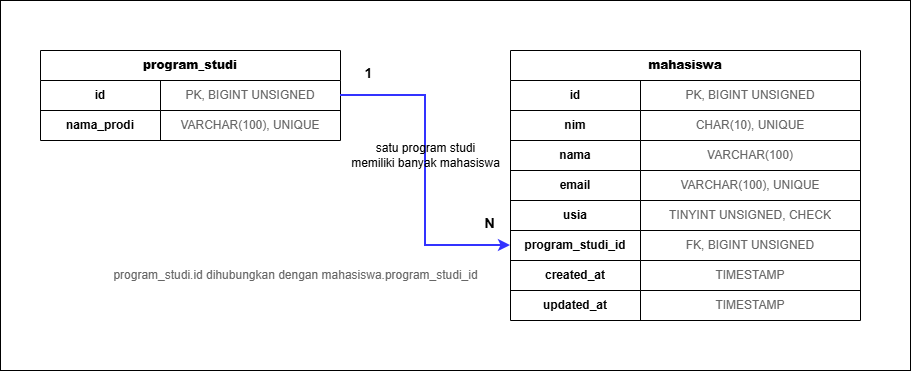

The diagram above was exported from draw.io. Its source (the exported page's mxGraphModel, read from the mxfile embedded in the PNG):
<mxGraphModel dx="759" dy="916" grid="1" gridSize="10" guides="1" tooltips="1" connect="1" arrows="1" fold="1" page="1" pageScale="1" pageWidth="827" pageHeight="1169" math="0" shadow="0">
  <root>
    <mxCell id="0" />
    <mxCell id="1" parent="0" />
    <mxCell id="Shjuo8gacIKe4fYejEa--1" parent="1" style="rounded=0;whiteSpace=wrap;html=1;" value="" vertex="1">
      <mxGeometry height="370" width="910" x="40" y="30" as="geometry" />
    </mxCell>
    <mxCell id="prodi_table" parent="1" style="shape=table;startSize=30;container=1;collapsible=0;childLayout=tableLayout;fontStyle=1;align=center;whiteSpace=wrap;html=1;" value="&lt;b&gt;program_studi&lt;/b&gt;" vertex="1">
      <mxGeometry height="90" width="300" x="80" y="80" as="geometry" />
    </mxCell>
    <mxCell id="prodi_row1" parent="prodi_table" style="shape=tableRow;horizontal=0;startSize=0;swimlaneHead=0;swimlaneBody=0;top=0;left=0;bottom=0;right=0;collapsible=0;dropTarget=0;fillColor=none;points=[[0,0.5],[1,0.5]];portConstraint=eastwest;" value="" vertex="1">
      <mxGeometry height="30" width="300" y="30" as="geometry" />
    </mxCell>
    <mxCell id="prodi_id_name" parent="prodi_row1" style="shape=partialRectangle;html=1;whiteSpace=wrap;connectable=0;fillColor=none;top=0;left=0;bottom=0;right=0;overflow=hidden;fontStyle=1;" value="id" vertex="1">
      <mxGeometry height="30" width="120" as="geometry">
        <mxRectangle height="30" width="120" as="alternateBounds" />
      </mxGeometry>
    </mxCell>
    <mxCell id="prodi_id_type" parent="prodi_row1" style="shape=partialRectangle;html=1;whiteSpace=wrap;connectable=0;fillColor=none;top=0;left=0;bottom=0;right=0;overflow=hidden;fontColor=#666666;" value="PK, BIGINT UNSIGNED" vertex="1">
      <mxGeometry height="30" width="180" x="120" as="geometry">
        <mxRectangle height="30" width="180" as="alternateBounds" />
      </mxGeometry>
    </mxCell>
    <mxCell id="prodi_row2" parent="prodi_table" style="shape=tableRow;horizontal=0;startSize=0;swimlaneHead=0;swimlaneBody=0;top=0;left=0;bottom=0;right=0;collapsible=0;dropTarget=0;fillColor=none;points=[[0,0.5],[1,0.5]];portConstraint=eastwest;" value="" vertex="1">
      <mxGeometry height="30" width="300" y="60" as="geometry" />
    </mxCell>
    <mxCell id="prodi_nama_name" parent="prodi_row2" style="shape=partialRectangle;html=1;whiteSpace=wrap;connectable=0;fillColor=none;top=0;left=0;bottom=0;right=0;overflow=hidden;fontStyle=1;" value="nama_prodi" vertex="1">
      <mxGeometry height="30" width="120" as="geometry">
        <mxRectangle height="30" width="120" as="alternateBounds" />
      </mxGeometry>
    </mxCell>
    <mxCell id="prodi_nama_type" parent="prodi_row2" style="shape=partialRectangle;html=1;whiteSpace=wrap;connectable=0;fillColor=none;top=0;left=0;bottom=0;right=0;overflow=hidden;fontColor=#666666;" value="VARCHAR(100), UNIQUE" vertex="1">
      <mxGeometry height="30" width="180" x="120" as="geometry">
        <mxRectangle height="30" width="180" as="alternateBounds" />
      </mxGeometry>
    </mxCell>
    <mxCell id="mhs_table" parent="1" style="shape=table;startSize=30;container=1;collapsible=0;childLayout=tableLayout;fontStyle=1;align=center;whiteSpace=wrap;html=1;" value="&lt;b&gt;mahasiswa&lt;/b&gt;" vertex="1">
      <mxGeometry height="270" width="350" x="550" y="80" as="geometry" />
    </mxCell>
    <mxCell id="mhs_row1" parent="mhs_table" style="shape=tableRow;horizontal=0;startSize=0;swimlaneHead=0;swimlaneBody=0;top=0;left=0;bottom=0;right=0;collapsible=0;dropTarget=0;fillColor=none;points=[[0,0.5],[1,0.5]];portConstraint=eastwest;" value="" vertex="1">
      <mxGeometry height="30" width="350" y="30" as="geometry" />
    </mxCell>
    <mxCell id="mhs_id_name" parent="mhs_row1" style="shape=partialRectangle;html=1;whiteSpace=wrap;connectable=0;fillColor=none;top=0;left=0;bottom=0;right=0;overflow=hidden;fontStyle=1;" value="id" vertex="1">
      <mxGeometry height="30" width="130" as="geometry">
        <mxRectangle height="30" width="130" as="alternateBounds" />
      </mxGeometry>
    </mxCell>
    <mxCell id="mhs_id_type" parent="mhs_row1" style="shape=partialRectangle;html=1;whiteSpace=wrap;connectable=0;fillColor=none;top=0;left=0;bottom=0;right=0;overflow=hidden;fontColor=#666666;" value="PK, BIGINT UNSIGNED" vertex="1">
      <mxGeometry height="30" width="220" x="130" as="geometry">
        <mxRectangle height="30" width="220" as="alternateBounds" />
      </mxGeometry>
    </mxCell>
    <mxCell id="mhs_row2" parent="mhs_table" style="shape=tableRow;horizontal=0;startSize=0;swimlaneHead=0;swimlaneBody=0;top=0;left=0;bottom=0;right=0;collapsible=0;dropTarget=0;fillColor=none;points=[[0,0.5],[1,0.5]];portConstraint=eastwest;" value="" vertex="1">
      <mxGeometry height="30" width="350" y="60" as="geometry" />
    </mxCell>
    <mxCell id="mhs_nim_name" parent="mhs_row2" style="shape=partialRectangle;html=1;whiteSpace=wrap;connectable=0;fillColor=none;top=0;left=0;bottom=0;right=0;overflow=hidden;fontStyle=1;" value="nim" vertex="1">
      <mxGeometry height="30" width="130" as="geometry">
        <mxRectangle height="30" width="130" as="alternateBounds" />
      </mxGeometry>
    </mxCell>
    <mxCell id="mhs_nim_type" parent="mhs_row2" style="shape=partialRectangle;html=1;whiteSpace=wrap;connectable=0;fillColor=none;top=0;left=0;bottom=0;right=0;overflow=hidden;fontColor=#666666;" value="CHAR(10), UNIQUE" vertex="1">
      <mxGeometry height="30" width="220" x="130" as="geometry">
        <mxRectangle height="30" width="220" as="alternateBounds" />
      </mxGeometry>
    </mxCell>
    <mxCell id="mhs_row3" parent="mhs_table" style="shape=tableRow;horizontal=0;startSize=0;swimlaneHead=0;swimlaneBody=0;top=0;left=0;bottom=0;right=0;collapsible=0;dropTarget=0;fillColor=none;points=[[0,0.5],[1,0.5]];portConstraint=eastwest;" value="" vertex="1">
      <mxGeometry height="30" width="350" y="90" as="geometry" />
    </mxCell>
    <mxCell id="mhs_nama_name" parent="mhs_row3" style="shape=partialRectangle;html=1;whiteSpace=wrap;connectable=0;fillColor=none;top=0;left=0;bottom=0;right=0;overflow=hidden;fontStyle=1;" value="nama" vertex="1">
      <mxGeometry height="30" width="130" as="geometry">
        <mxRectangle height="30" width="130" as="alternateBounds" />
      </mxGeometry>
    </mxCell>
    <mxCell id="mhs_nama_type" parent="mhs_row3" style="shape=partialRectangle;html=1;whiteSpace=wrap;connectable=0;fillColor=none;top=0;left=0;bottom=0;right=0;overflow=hidden;fontColor=#666666;" value="VARCHAR(100)" vertex="1">
      <mxGeometry height="30" width="220" x="130" as="geometry">
        <mxRectangle height="30" width="220" as="alternateBounds" />
      </mxGeometry>
    </mxCell>
    <mxCell id="mhs_row4" parent="mhs_table" style="shape=tableRow;horizontal=0;startSize=0;swimlaneHead=0;swimlaneBody=0;top=0;left=0;bottom=0;right=0;collapsible=0;dropTarget=0;fillColor=none;points=[[0,0.5],[1,0.5]];portConstraint=eastwest;" value="" vertex="1">
      <mxGeometry height="30" width="350" y="120" as="geometry" />
    </mxCell>
    <mxCell id="mhs_email_name" parent="mhs_row4" style="shape=partialRectangle;html=1;whiteSpace=wrap;connectable=0;fillColor=none;top=0;left=0;bottom=0;right=0;overflow=hidden;fontStyle=1;" value="email" vertex="1">
      <mxGeometry height="30" width="130" as="geometry">
        <mxRectangle height="30" width="130" as="alternateBounds" />
      </mxGeometry>
    </mxCell>
    <mxCell id="mhs_email_type" parent="mhs_row4" style="shape=partialRectangle;html=1;whiteSpace=wrap;connectable=0;fillColor=none;top=0;left=0;bottom=0;right=0;overflow=hidden;fontColor=#666666;" value="VARCHAR(100), UNIQUE" vertex="1">
      <mxGeometry height="30" width="220" x="130" as="geometry">
        <mxRectangle height="30" width="220" as="alternateBounds" />
      </mxGeometry>
    </mxCell>
    <mxCell id="mhs_row5" parent="mhs_table" style="shape=tableRow;horizontal=0;startSize=0;swimlaneHead=0;swimlaneBody=0;top=0;left=0;bottom=0;right=0;collapsible=0;dropTarget=0;fillColor=none;points=[[0,0.5],[1,0.5]];portConstraint=eastwest;" value="" vertex="1">
      <mxGeometry height="30" width="350" y="150" as="geometry" />
    </mxCell>
    <mxCell id="mhs_usia_name" parent="mhs_row5" style="shape=partialRectangle;html=1;whiteSpace=wrap;connectable=0;fillColor=none;top=0;left=0;bottom=0;right=0;overflow=hidden;fontStyle=1;" value="usia" vertex="1">
      <mxGeometry height="30" width="130" as="geometry">
        <mxRectangle height="30" width="130" as="alternateBounds" />
      </mxGeometry>
    </mxCell>
    <mxCell id="mhs_usia_type" parent="mhs_row5" style="shape=partialRectangle;html=1;whiteSpace=wrap;connectable=0;fillColor=none;top=0;left=0;bottom=0;right=0;overflow=hidden;fontColor=#666666;" value="TINYINT UNSIGNED, CHECK" vertex="1">
      <mxGeometry height="30" width="220" x="130" as="geometry">
        <mxRectangle height="30" width="220" as="alternateBounds" />
      </mxGeometry>
    </mxCell>
    <mxCell id="mhs_row6" parent="mhs_table" style="shape=tableRow;horizontal=0;startSize=0;swimlaneHead=0;swimlaneBody=0;top=0;left=0;bottom=0;right=0;collapsible=0;dropTarget=0;fillColor=none;points=[[0,0.5],[1,0.5]];portConstraint=eastwest;" value="" vertex="1">
      <mxGeometry height="30" width="350" y="180" as="geometry" />
    </mxCell>
    <mxCell id="mhs_fk_name" parent="mhs_row6" style="shape=partialRectangle;html=1;whiteSpace=wrap;connectable=0;fillColor=none;top=0;left=0;bottom=0;right=0;overflow=hidden;fontStyle=1;" value="program_studi_id" vertex="1">
      <mxGeometry height="30" width="130" as="geometry">
        <mxRectangle height="30" width="130" as="alternateBounds" />
      </mxGeometry>
    </mxCell>
    <mxCell id="mhs_fk_type" parent="mhs_row6" style="shape=partialRectangle;html=1;whiteSpace=wrap;connectable=0;fillColor=none;top=0;left=0;bottom=0;right=0;overflow=hidden;fontColor=#666666;" value="FK, BIGINT UNSIGNED" vertex="1">
      <mxGeometry height="30" width="220" x="130" as="geometry">
        <mxRectangle height="30" width="220" as="alternateBounds" />
      </mxGeometry>
    </mxCell>
    <mxCell id="mhs_row7" parent="mhs_table" style="shape=tableRow;horizontal=0;startSize=0;swimlaneHead=0;swimlaneBody=0;top=0;left=0;bottom=0;right=0;collapsible=0;dropTarget=0;fillColor=none;points=[[0,0.5],[1,0.5]];portConstraint=eastwest;" value="" vertex="1">
      <mxGeometry height="30" width="350" y="210" as="geometry" />
    </mxCell>
    <mxCell id="mhs_ca_name" parent="mhs_row7" style="shape=partialRectangle;html=1;whiteSpace=wrap;connectable=0;fillColor=none;top=0;left=0;bottom=0;right=0;overflow=hidden;fontStyle=1;" value="created_at" vertex="1">
      <mxGeometry height="30" width="130" as="geometry">
        <mxRectangle height="30" width="130" as="alternateBounds" />
      </mxGeometry>
    </mxCell>
    <mxCell id="mhs_ca_type" parent="mhs_row7" style="shape=partialRectangle;html=1;whiteSpace=wrap;connectable=0;fillColor=none;top=0;left=0;bottom=0;right=0;overflow=hidden;fontColor=#666666;" value="TIMESTAMP" vertex="1">
      <mxGeometry height="30" width="220" x="130" as="geometry">
        <mxRectangle height="30" width="220" as="alternateBounds" />
      </mxGeometry>
    </mxCell>
    <mxCell id="mhs_row8" parent="mhs_table" style="shape=tableRow;horizontal=0;startSize=0;swimlaneHead=0;swimlaneBody=0;top=0;left=0;bottom=0;right=0;collapsible=0;dropTarget=0;fillColor=none;points=[[0,0.5],[1,0.5]];portConstraint=eastwest;" value="" vertex="1">
      <mxGeometry height="30" width="350" y="240" as="geometry" />
    </mxCell>
    <mxCell id="mhs_ua_name" parent="mhs_row8" style="shape=partialRectangle;html=1;whiteSpace=wrap;connectable=0;fillColor=none;top=0;left=0;bottom=0;right=0;overflow=hidden;fontStyle=1;" value="updated_at" vertex="1">
      <mxGeometry height="30" width="130" as="geometry">
        <mxRectangle height="30" width="130" as="alternateBounds" />
      </mxGeometry>
    </mxCell>
    <mxCell id="mhs_ua_type" parent="mhs_row8" style="shape=partialRectangle;html=1;whiteSpace=wrap;connectable=0;fillColor=none;top=0;left=0;bottom=0;right=0;overflow=hidden;fontColor=#666666;" value="TIMESTAMP" vertex="1">
      <mxGeometry height="30" width="220" x="130" as="geometry">
        <mxRectangle height="30" width="220" as="alternateBounds" />
      </mxGeometry>
    </mxCell>
    <mxCell id="relation_edge" edge="1" parent="1" source="prodi_row1" style="edgeStyle=orthogonalEdgeStyle;rounded=0;orthogonalLoop=1;jettySize=auto;html=1;exitX=1;exitY=0.5;exitDx=0;exitDy=0;entryX=0;entryY=0.5;entryDx=0;entryDy=0;strokeWidth=2;strokeColor=#3333FF;" target="mhs_row6">
      <mxGeometry relative="1" as="geometry" />
    </mxCell>
    <mxCell id="relation_label1" connectable="0" parent="relation_edge" style="edgeLabel;html=1;align=center;verticalAlign=bottom;resizable=0;points=[];fontSize=14;fontStyle=1;" value="1" vertex="1">
      <mxGeometry relative="1" x="-0.8" y="2" as="geometry">
        <mxPoint x="-5" y="-10" as="offset" />
      </mxGeometry>
    </mxCell>
    <mxCell id="relation_labelN" connectable="0" parent="relation_edge" style="edgeLabel;html=1;align=center;verticalAlign=bottom;resizable=0;points=[];fontSize=14;fontStyle=1;" value="N" vertex="1">
      <mxGeometry relative="1" x="0.8" y="2" as="geometry">
        <mxPoint x="10" y="-10" as="offset" />
      </mxGeometry>
    </mxCell>
    <mxCell id="relation_desc" parent="1" style="text;html=1;align=center;verticalAlign=middle;resizable=0;points=[];autosize=1;strokeColor=none;fillColor=none;" value="satu program studi&lt;br&gt;memiliki banyak mahasiswa" vertex="1">
      <mxGeometry height="40" width="160" x="385" y="165" as="geometry" />
    </mxCell>
    <mxCell id="relation_footer" parent="1" style="text;html=1;align=center;verticalAlign=middle;resizable=0;points=[];autosize=1;strokeColor=none;fillColor=none;fontColor=#666666;" value="program_studi.id dihubungkan dengan mahasiswa.program_studi_id" vertex="1">
      <mxGeometry height="30" width="370" x="150" y="290" as="geometry" />
    </mxCell>
  </root>
</mxGraphModel>